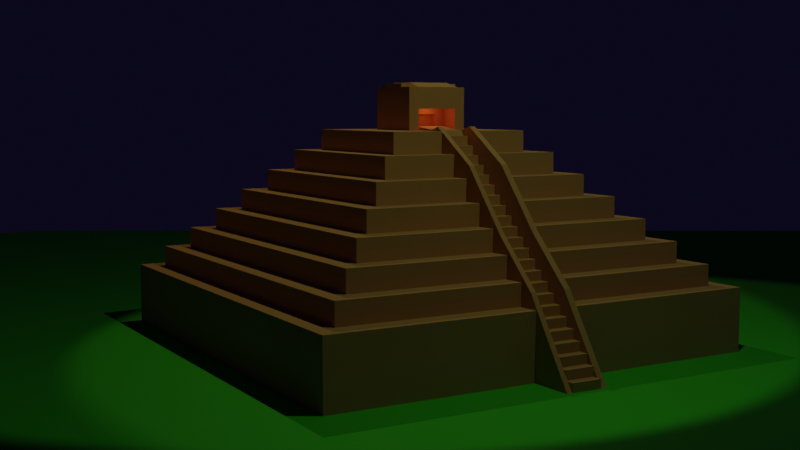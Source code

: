 # Source: pyramid.blend  (saved by Blender 2.81.16; exported with 4.5.12 LTS)
import bpy
from mathutils import Matrix  # noqa: F401  (used for matrix-valued properties, if any)

bpy.ops.wm.read_factory_settings(use_empty=True)
scene = bpy.context.scene
scene.name = 'Scene'

# ---- collections
col_collection = bpy.data.collections.new('Collection'); scene.collection.children.link(col_collection)

# ---- materials (node trees are filled in below, after node groups)
mat_material = bpy.data.materials.new('Material')
mat_material.alpha_threshold = 0.0
mat_material.use_transparent_shadow = False
mat_material.line_color = (0.0, 0.0, 0.0, 1.0)
mat_material_001 = bpy.data.materials.new('Material.001')
mat_material_001.use_transparent_shadow = False

# ---- material node trees
mat_material.use_nodes = True; mat_material.node_tree.nodes.clear()
_N = mat_material.node_tree.nodes; _L = mat_material.node_tree.links
n0 = _N.new('ShaderNodeOutputMaterial'); n0.name = 'Material Output'; n0.location = (300, 300)
n1 = _N.new('ShaderNodeBsdfPrincipled'); n1.name = 'Principled BSDF'; n1.location = (10, 300)
n1.distribution = 'GGX'
n1.subsurface_method = 'BURLEY'
n1.inputs[0].default_value = (0.5894, 0.2715, 0.05986, 1.0)
n1.inputs[2].default_value = 1.0
n1.inputs[3].default_value = 1.45
n1.inputs[27].default_value = (0.0, 0.0, 0.0, 1.0)
n1.inputs[28].default_value = 1.0
_L.new(n1.outputs[0], n0.inputs[0])
n0.is_active_output = True
mat_material_001.use_nodes = True; mat_material_001.node_tree.nodes.clear()
_N = mat_material_001.node_tree.nodes; _L = mat_material_001.node_tree.links
n0 = _N.new('ShaderNodeOutputMaterial'); n0.name = 'Material Output'; n0.location = (300, 300)
n1 = _N.new('ShaderNodeBsdfPrincipled'); n1.name = 'Principled BSDF'; n1.location = (10, 300)
n1.distribution = 'GGX'
n1.subsurface_method = 'BURLEY'
n1.inputs[0].default_value = (0.05235, 0.6445, 0.002474, 1.0)
n1.inputs[1].default_value = 0.5
n1.inputs[2].default_value = 0.8
n1.inputs[3].default_value = 1.45
n1.inputs[27].default_value = (0.0, 0.0, 0.0, 1.0)
n1.inputs[28].default_value = 1.0
_L.new(n1.outputs[0], n0.inputs[0])
n0.is_active_output = True

# ---- world
world_world = bpy.data.worlds.new('World'); scene.world = world_world
world_world.use_nodes = True; world_world.node_tree.nodes.clear()
_N = world_world.node_tree.nodes; _L = world_world.node_tree.links
n0 = _N.new('ShaderNodeOutputWorld'); n0.name = 'World Output'; n0.location = (300, 300)
n1 = _N.new('ShaderNodeBackground'); n1.name = 'Background'; n1.location = (10, 300)
n1.inputs[0].default_value = (0.003225, 0.002251, 0.01113, 1.0)
_L.new(n1.outputs[0], n0.inputs[0])
n0.is_active_output = True
world_world.color = (0.05088, 0.05088, 0.05088)
world_world.use_sun_shadow = False
world_world.sun_shadow_jitter_overblur = 0.0

# ---- cameras
cam_camera = bpy.data.cameras.new('Camera')
cam_camera.clip_end = 100.0
cam_camera.ortho_scale = 7.314

# ---- lights
light_light = bpy.data.lights.new('Light', 'SPOT')
light_light.color = (1.0, 0.9463, 0.6332)
light_light.transmission_factor = 0.0
light_light.energy = 2000.0
light_light.shadow_soft_size = 0.1
light_light.shadow_maximum_resolution = 0.006
light_light.use_absolute_resolution = True
light_light.spot_size = 1.309
light_light_001 = bpy.data.lights.new('Light.001', 'SPOT')
light_light_001.color = (0.6596, 1.0, 0.6964)
light_light_001.transmission_factor = 0.0
light_light_001.energy = 3000.0
light_light_001.shadow_soft_size = 0.1
light_light_001.shadow_maximum_resolution = 0.006
light_light_001.use_absolute_resolution = True
light_light_001.spot_size = 1.309
light_point = bpy.data.lights.new('Point', 'POINT')
light_point.color = (1.0, 0.3109, 0.1825)
light_point.specular_factor = 5.0
light_point.transmission_factor = 0.0
light_point.shadow_soft_size = 0.25
light_point.shadow_maximum_resolution = 0.006
light_point.use_absolute_resolution = True
light_light_002 = bpy.data.lights.new('Light.002', 'SPOT')
light_light_002.color = (0.0, 0.09445, 1.0)
light_light_002.specular_factor = 20.0
light_light_002.transmission_factor = 0.0
light_light_002.energy = 1000.0
light_light_002.shadow_soft_size = 1.0
light_light_002.shadow_maximum_resolution = 0.006
light_light_002.use_absolute_resolution = True
light_light_002.spot_size = 1.309

# ---- meshes
me_cube = bpy.data.meshes.new('Cube')
me_cube.from_pydata([(5.96e-08, 5.96e-08, 2.0), (1.0, 1.0, -1.0), (5.96e-08, -19.0, 2.0), (1.0, -20.0, -1.0), (-19.0, 5.96e-08, 2.0), (-20.0, 1.0, -1.0), (-19.0, -19.0, 2.0), (-20.0, -20.0, -1.0), (1.0, -20.0, 2.0), (-20.0, -20.0, 2.0), (1.0, 1.0, 2.0), (-20.0, 1.0, 2.0), (-1.0, -18.0, 3.0), (-18.0, -18.0, 3.0), (-1.0, -1.0, 3.0), (-18.0, -1.0, 3.0), (5.96e-08, -19.0, 3.0), (-19.0, -19.0, 3.0), (5.96e-08, 5.96e-08, 3.0), (-19.0, 5.96e-08, 3.0), (-2.0, -17.0, 4.0), (-17.0, -17.0, 4.0), (-2.0, -2.0, 4.0), (-17.0, -2.0, 4.0), (-1.0, -18.0, 4.0), (-18.0, -18.0, 4.0), (-1.0, -1.0, 4.0), (-18.0, -1.0, 4.0), (-2.0, -17.0, 5.0), (-17.0, -17.0, 5.0), (-2.0, -2.0, 5.0), (-17.0, -2.0, 5.0), (-3.0, -16.0, 5.0), (-16.0, -16.0, 5.0), (-3.0, -3.0, 5.0), (-16.0, -3.0, 5.0), (-2.0, -17.0, 5.0), (-17.0, -17.0, 5.0), (-2.0, -2.0, 5.0), (-17.0, -2.0, 5.0), (-4.0, -15.0, 6.0), (-15.0, -15.0, 6.0), (-4.0, -4.0, 6.0), (-15.0, -4.0, 6.0), (-3.0, -16.0, 6.0), (-16.0, -16.0, 6.0), (-3.0, -3.0, 6.0), (-16.0, -3.0, 6.0), (-5.0, -14.0, 7.0), (-14.0, -14.0, 7.0), (-5.0, -5.0, 7.0), (-14.0, -5.0, 7.0), (-4.0, -15.0, 7.0), (-15.0, -15.0, 7.0), (-4.0, -4.0, 7.0), (-15.0, -4.0, 7.0), (-6.0, -13.0, 8.0), (-13.0, -13.0, 8.0), (-6.0, -6.0, 8.0), (-13.0, -6.0, 8.0), (-5.0, -14.0, 8.0), (-14.0, -14.0, 8.0), (-5.0, -5.0, 8.0), (-14.0, -5.0, 8.0), (-8.0, -11.0, 9.0), (-11.0, -11.0, 9.0), (-8.0, -8.0, 9.0), (-11.0, -8.0, 9.0), (-6.0, -13.0, 9.0), (-13.0, -13.0, 9.0), (-6.0, -6.0, 9.0), (-13.0, -6.0, 9.0), (-8.0, -11.0, 11.0), (-11.0, -11.0, 11.0), (-8.0, -8.0, 11.0), (-11.0, -8.0, 11.0), (-20.0, -8.5, -1.0), (1.0, -8.5, 2.0), (-20.0, -8.5, 2.0), (1.0, -8.5, -1.0), (5.96e-08, -8.5, 2.0), (-19.0, -8.5, 2.0), (5.96e-08, -8.5, 3.0), (-19.0, -8.5, 3.0), (-1.0, -8.5, 3.0), (-18.0, -8.5, 3.0), (-1.0, -8.5, 4.0), (-18.0, -8.5, 4.0), (-2.0, -8.5, 4.0), (-17.0, -8.5, 4.0), (-2.0, -8.5, 5.0), (-17.0, -8.5, 5.0), (-2.0, -8.5, 5.0), (-17.0, -8.5, 5.0), (-3.0, -8.5, 5.0), (-16.0, -8.5, 5.0), (-3.0, -8.5, 6.0), (-16.0, -8.5, 6.0), (-4.0, -8.5, 6.0), (-15.0, -8.5, 6.0), (-4.0, -8.5, 7.0), (-15.0, -8.5, 7.0), (-5.0, -8.5, 7.0), (-14.0, -8.5, 7.0), (-5.0, -8.5, 8.0), (-14.0, -8.5, 8.0), (-6.0, -8.5, 8.0), (-13.0, -8.5, 8.0), (-6.0, -8.5, 9.0), (-13.0, -8.5, 9.0), (-8.0, -8.5, 9.0), (-11.0, -8.5, 9.0), (-8.0, -8.5, 11.0), (-11.0, -8.5, 11.0), (-20.0, -10.5, -1.0), (1.0, -10.5, 2.0), (5.96e-08, -10.5, 2.0), (5.96e-08, -10.5, 3.0), (-1.0, -10.5, 3.0), (-1.0, -10.5, 4.0), (-2.0, -10.5, 4.0), (-2.0, -10.5, 5.0), (-2.0, -10.5, 5.0), (-3.0, -10.5, 5.0), (-3.0, -10.5, 6.0), (-4.0, -10.5, 6.0), (-4.0, -10.5, 7.0), (-5.0, -10.5, 7.0), (-5.0, -10.5, 8.0), (-6.0, -10.5, 8.0), (-6.0, -10.5, 9.0), (-8.0, -10.5, 9.0), (-8.0, -10.5, 11.0), (-20.0, -10.5, 2.0), (1.0, -10.5, -1.0), (-19.0, -10.5, 2.0), (-19.0, -10.5, 3.0), (-18.0, -10.5, 3.0), (-18.0, -10.5, 4.0), (-17.0, -10.5, 4.0), (-17.0, -10.5, 5.0), (-17.0, -10.5, 5.0), (-16.0, -10.5, 5.0), (-16.0, -10.5, 6.0), (-15.0, -10.5, 6.0), (-15.0, -10.5, 7.0), (-14.0, -10.5, 7.0), (-14.0, -10.5, 8.0), (-13.0, -10.5, 8.0), (-13.0, -10.5, 9.0), (-11.0, -10.5, 9.0), (-11.0, -10.5, 11.0), (-11.0, -8.0, 10.0), (-8.0, -8.0, 10.0), (-8.0, -11.0, 10.0), (-11.0, -11.0, 10.0), (-11.0, -8.5, 10.0), (-8.0, -8.5, 10.0), (-8.0, -10.5, 10.0), (-11.0, -10.5, 10.0), (-9.5, -11.0, 11.0), (-8.0, -10.75, 11.0), (-11.0, -8.25, 11.0), (-9.5, -8.0, 11.0), (-8.0, -8.25, 11.0), (-11.0, -9.5, 11.0), (-9.5, -8.5, 11.22), (-8.0, -9.5, 11.0), (-11.0, -10.75, 11.0), (-9.5, -10.5, 11.22), (-8.902, -8.5, 9.0), (-9.5, -8.25, 11.0), (-9.5, -10.75, 11.0), (-10.25, -11.0, 11.0), (-8.0, -10.88, 11.0), (-11.0, -8.125, 11.0), (-8.75, -8.0, 11.0), (-8.0, -8.375, 11.0), (-11.0, -9.0, 11.0), (-8.75, -8.5, 11.22), (-8.0, -10.0, 11.0), (-11.0, -10.62, 11.0), (-8.75, -10.5, 11.22), (-8.75, -11.0, 11.0), (-8.0, -10.62, 11.0), (-11.0, -8.375, 11.0), (-10.25, -8.0, 11.0), (-8.0, -8.125, 11.0), (-11.0, -10.0, 11.0), (-10.25, -8.5, 11.22), (-8.0, -9.0, 11.0), (-11.0, -10.88, 11.0), (-10.25, -10.5, 11.22), (-9.5, -10.0, 11.22), (-9.5, -9.0, 11.22), (-8.75, -9.5, 11.22), (-10.25, -9.5, 11.22), (-9.5, -8.375, 11.0), (-9.875, -9.5, 11.22), (-8.75, -8.25, 11.0), (-10.25, -8.25, 11.0), (-9.5, -9.25, 11.22), (-9.5, -10.62, 11.0), (-8.75, -10.75, 11.0), (-10.25, -10.75, 11.0), (-10.25, -10.62, 11.0), (-8.75, -10.62, 11.0), (-8.75, -10.88, 11.0), (-10.25, -8.125, 11.0), (-8.75, -8.125, 11.0), (-8.75, -8.375, 11.0), (-10.25, -9.0, 11.22), (-8.75, -9.0, 11.22), (-8.75, -10.0, 11.22), (-10.25, -10.0, 11.22), (-10.25, -8.375, 11.0), (-10.25, -10.88, 11.0), (-8.75, -11.0, 11.17), (-9.5, -11.0, 11.17), (-10.25, -8.0, 11.17), (-9.5, -8.0, 11.17), (-9.5, -8.125, 11.17), (-9.5, -8.25, 11.17), (-10.25, -8.25, 11.17), (-9.5, -10.88, 11.17), (-10.25, -10.75, 11.17), (-9.5, -10.75, 11.17), (-10.25, -11.0, 11.17), (-8.75, -8.0, 11.17), (-8.75, -8.25, 11.17), (-8.75, -10.75, 11.17), (-8.75, -10.88, 11.17), (-10.25, -8.125, 11.17), (-8.75, -8.125, 11.17), (-10.25, -10.88, 11.17), (-9.5, -9.75, 11.22), (-9.125, -9.5, 11.22), (-10.25, -9.25, 11.22), (-9.875, -9.0, 11.22), (-8.75, -9.25, 11.22), (-9.125, -9.0, 11.22), (-8.75, -9.75, 11.22), (-9.125, -10.0, 11.22), (-10.25, -9.75, 11.22), (-9.875, -10.0, 11.22), (-9.875, -9.75, 11.22), (-9.125, -9.75, 11.22), (-9.875, -9.25, 11.22), (-9.125, -9.25, 11.22), (-9.5, -9.25, 11.02), (-9.5, -9.5, 11.02), (-9.875, -9.5, 11.02), (-9.5, -9.75, 11.02), (-9.125, -9.5, 11.02), (-9.875, -9.75, 11.02), (-9.125, -9.75, 11.02), (-9.875, -9.25, 11.02), (-9.125, -9.25, 11.02), (-8.902, -10.5, 9.0), (-8.902, -8.5, 10.0), (-8.902, -10.5, 10.0), (-8.902, -9.5, 9.0), (-8.902, -8.5, 9.5), (-8.902, -10.5, 9.5), (-8.902, -9.5, 10.0), (-8.902, -9.5, 9.0), (-8.902, -10.0, 9.0), (-8.902, -8.5, 9.75), (-8.902, -10.5, 9.75), (-8.902, -10.0, 10.0), (-8.902, -9.0, 9.0), (-8.902, -8.5, 9.25), (-8.902, -10.5, 9.25), (-8.902, -9.0, 10.0), (-8.902, -9.5, 9.75), (-8.902, -9.0, 9.0), (-8.902, -10.0, 9.5), (-8.902, -9.0, 9.5), (-8.902, -9.0, 9.25), (-8.902, -10.0, 9.25), (-8.902, -10.0, 9.75), (-8.902, -9.0, 9.75), (-8.902, -9.0, 9.0), (-8.902, -9.5, 9.0), (-9.282, -9.5, 9.0), (-9.282, -9.0, 9.0), (-8.902, -9.0, 9.5), (-8.902, -10.0, 9.0), (-8.902, -9.5, 9.75), (-8.902, -10.0, 9.5), (-8.902, -9.0, 9.25), (-8.902, -10.0, 9.25), (-8.902, -10.0, 9.75), (-8.902, -9.0, 9.75), (-20.0, -20.0, -1.0), (-20.0, -10.5, -1.0), (-8.902, -9.0, 9.5), (-8.902, -10.0, 9.0), (-8.902, -9.5, 9.75), (-8.902, -10.0, 9.5), (-8.902, -9.0, 9.25), (-8.902, -10.0, 9.25), (-8.902, -10.0, 9.75), (-8.902, -9.0, 9.75), (-9.282, -9.5, 9.25), (-9.282, -9.5, 9.5), (-9.282, -9.0, 9.5), (-9.282, -10.0, 9.0), (-9.282, -9.5, 9.75), (-9.282, -10.0, 9.5), (-9.282, -9.0, 9.25), (-9.282, -10.0, 9.25), (-9.282, -10.0, 9.75), (-9.282, -9.0, 9.75), (1.0, 1.0, -1.0), (-20.0, 1.0, -1.0), (1.0, -20.0, -1.0), (1.0, -8.5, -1.0), (-20.0, -8.5, -1.0), (1.0, -10.5, -1.0), (-20.0, -10.5, -1.0), (-20.0, -20.0, -1.0), (1.0, 1.0, -1.0), (-20.0, 1.0, -1.0), (1.0, -20.0, -1.0), (1.0, -8.5, -1.0), (-20.0, -8.5, -1.0), (1.0, -10.5, -1.0), (-20.0, -8.5, -1.0), (-20.0, -20.0, -1.0), (1.0, 1.0, -1.0), (-20.0, 1.0, -1.0), (1.0, -20.0, -1.0), (1.0, -20.0, -1.0), (0.9846, -8.5, -1.006), (0.9846, -10.5, -1.006), (1.0, 1.0, -1.0), (-20.0, -10.5, -1.0), (-20.0, 1.0, -1.0), (-20.0, -20.0, -1.0), (-7.0, -8.5, 9.0), (-7.0, -10.5, 9.0), (-3.0, -8.5, 4.0), (-3.0, -10.5, 4.0), (-7.0, -9.5, 9.0), (-5.0, -8.5, 6.5), (-5.0, -10.5, 6.5), (-7.0, -9.0, 9.0), (-1.0, -8.5, 1.5), (0.9846, -10.25, -1.006), (-1.0, -10.5, 1.5), (-7.0, -10.25, 9.0), (-3.0, -9.0, 4.0), (-3.0, -10.25, 4.0), (-1.0, -10.25, 1.5), (-1.0, -9.0, 1.5), (-5.0, -9.0, 6.5), (-5.0, -10.25, 6.5), (-3.871, -8.5, 7.403), (-6.361, -8.5, 9.198), (2.43, -9.0, -0.9787), (2.43, -8.5, -0.9787), (-3.871, -10.5, 7.403), (-6.361, -10.5, 9.198), (-5.871, -9.0, 9.903), (0.1287, -8.5, 2.403), (-1.871, -8.5, 4.903), (0.1287, -10.5, 2.403), (-1.871, -10.5, 4.903), (2.43, -10.5, -0.9787), (-6.361, -10.25, 9.198), (2.43, -9.0, -0.9787), (-3.0, -9.0, 4.0), (-1.0, -9.0, 1.5), (-5.0, -9.0, 6.5), (-3.707, -8.5, 7.405), (-3.834, -8.5, 7.564), (2.868, -9.0, -0.9706), (3.014, -8.5, -0.9706), (-3.707, -10.5, 7.405), (-3.834, -10.5, 7.564), (-5.529, -9.0, 10.18), (0.617, -8.5, 2.676), (-1.529, -8.5, 4.793), (0.617, -10.5, 2.676), (-1.529, -10.5, 4.793), (-1.529, -9.0, 5.176), (3.014, -10.5, -0.9706), (3.014, -10.25, -0.9706), (-3.834, -10.25, 7.564), (-1.529, -10.25, 4.793), (0.617, -10.25, 2.676), (0.4705, -9.0, 2.676), (-3.529, -9.0, 7.676), (-3.707, -10.25, 7.405), (-3.0, -8.8, 4.0), (3.014, -8.8, -0.9706), (-7.0, -8.8, 9.0), (-6.361, -8.8, 9.198), (0.9846, -8.8, -1.006), (2.43, -8.8, -0.9787), (-5.529, -9.0, 10.18), (-3.529, -9.0, 7.676), (-1.529, -9.0, 5.176), (0.4705, -9.0, 2.676), (-5.871, -9.0, 9.903), (2.868, -9.0, -0.9706), (-5.0, -8.8, 6.5), (-1.0, -8.8, 1.5), (0.617, -8.8, 2.676), (-1.529, -8.8, 4.793), (-3.707, -8.8, 7.405), (-3.834, -8.8, 7.564), (0.8662, -10.25, -0.9725), (0.8662, -10.25, -0.5493), (0.8662, -8.815, -0.9725), (0.8662, -8.815, -0.5493), (3.002, -10.25, -0.9725), (3.002, -10.25, -0.5493), (3.002, -8.815, -0.9725), (3.002, -8.815, -0.5493), (0.8539, -10.25, -0.5493), (0.8539, -10.25, -0.126), (0.8539, -8.815, -0.5493), (0.8539, -8.815, -0.126), (2.572, -10.25, -0.5493), (2.572, -10.25, -0.126), (2.572, -8.815, -0.5493), (2.572, -8.815, -0.126), (0.4242, -10.25, -0.126), (0.4242, -10.25, 0.2972), (0.4242, -8.815, -0.126), (0.4242, -8.815, 0.2972), (2.143, -10.25, -0.126), (2.143, -10.25, 0.2972), (2.143, -8.815, -0.126), (2.143, -8.815, 0.2972), (-0.005392, -10.25, 0.2972), (-0.005392, -10.25, 0.7204), (-0.005392, -8.815, 0.2972), (-0.005392, -8.815, 0.7204), (1.713, -10.25, 0.2972), (1.713, -10.25, 0.7204), (1.713, -8.815, 0.2972), (1.713, -8.815, 0.7204), (-0.435, -10.25, 0.7204), (-0.435, -10.25, 1.144), (-0.435, -8.815, 0.7204), (-0.435, -8.815, 1.144), (1.284, -10.25, 0.7204), (1.284, -10.25, 1.144), (1.284, -8.815, 0.7204), (1.284, -8.815, 1.144), (-0.8647, -10.25, 1.144), (-0.8647, -10.25, 1.567), (-0.8647, -8.815, 1.144), (-0.8647, -8.815, 1.567), (0.8539, -10.25, 1.144), (0.8539, -10.25, 1.567), (0.8539, -8.815, 1.144), (0.8539, -8.815, 1.567), (-1.294, -10.25, 1.567), (-1.294, -10.25, 1.99), (-1.294, -8.815, 1.567), (-1.294, -8.815, 1.99), (0.4242, -10.25, 1.567), (0.4242, -10.25, 1.99), (0.4242, -8.815, 1.567), (0.4242, -8.815, 1.99), (-1.724, -10.25, 1.99), (-1.724, -10.25, 2.413), (-1.724, -8.815, 1.99), (-1.724, -8.815, 2.413), (-0.005392, -10.25, 1.99), (-0.005392, -10.25, 2.413), (-0.005392, -8.815, 1.99), (-0.005392, -8.815, 2.413), (-2.154, -10.25, 2.413), (-2.154, -10.25, 2.837), (-2.154, -8.815, 2.413), (-2.154, -8.815, 2.837), (-0.435, -10.25, 2.413), (-0.435, -10.25, 2.837), (-0.435, -8.815, 2.413), (-0.435, -8.815, 2.837), (-2.583, -10.25, 2.837), (-2.583, -10.25, 3.26), (-2.583, -8.815, 2.837), (-2.583, -8.815, 3.26), (-0.8647, -10.25, 2.837), (-0.8647, -10.25, 3.26), (-0.8647, -8.815, 2.837), (-0.8647, -8.815, 3.26), (-3.013, -10.25, 3.26), (-3.013, -10.25, 3.683), (-3.013, -8.815, 3.26), (-3.013, -8.815, 3.683), (-1.294, -10.25, 3.26), (-1.294, -10.25, 3.683), (-1.294, -8.815, 3.26), (-1.294, -8.815, 3.683), (-3.442, -10.25, 3.683), (-3.442, -10.25, 4.106), (-3.442, -8.815, 3.683), (-3.442, -8.815, 4.106), (-1.724, -10.25, 3.683), (-1.724, -10.25, 4.106), (-1.724, -8.815, 3.683), (-1.724, -8.815, 4.106), (-3.872, -10.25, 4.106), (-3.872, -10.25, 4.53), (-3.872, -8.815, 4.106), (-3.872, -8.815, 4.53), (-2.154, -10.25, 4.106), (-2.154, -10.25, 4.53), (-2.154, -8.815, 4.106), (-2.154, -8.815, 4.53), (-4.302, -10.25, 4.53), (-4.302, -10.25, 4.953), (-4.302, -8.815, 4.53), (-4.302, -8.815, 4.953), (-2.583, -10.25, 4.53), (-2.583, -10.25, 4.953), (-2.583, -8.815, 4.53), (-2.583, -8.815, 4.953), (-4.731, -10.25, 4.953), (-4.731, -10.25, 5.376), (-4.731, -8.815, 4.953), (-4.731, -8.815, 5.376), (-3.013, -10.25, 4.953), (-3.013, -10.25, 5.376), (-3.013, -8.815, 4.953), (-3.013, -8.815, 5.376), (-5.161, -10.25, 5.376), (-5.161, -10.25, 5.799), (-5.161, -8.815, 5.376), (-5.161, -8.815, 5.799), (-3.442, -10.25, 5.376), (-3.442, -10.25, 5.799), (-3.442, -8.815, 5.376), (-3.442, -8.815, 5.799), (-5.591, -10.25, 5.799), (-5.591, -10.25, 6.223), (-5.591, -8.815, 5.799), (-5.591, -8.815, 6.223), (-3.872, -10.25, 5.799), (-3.872, -10.25, 6.223), (-3.872, -8.815, 5.799), (-3.872, -8.815, 6.223), (-6.02, -10.25, 6.223), (-6.02, -10.25, 6.646), (-6.02, -8.815, 6.223), (-6.02, -8.815, 6.646), (-4.302, -10.25, 6.223), (-4.302, -10.25, 6.646), (-4.302, -8.815, 6.223), (-4.302, -8.815, 6.646), (-6.45, -10.25, 6.646), (-6.45, -10.25, 7.069), (-6.45, -8.815, 6.646), (-6.45, -8.815, 7.069), (-4.731, -10.25, 6.646), (-4.731, -10.25, 7.069), (-4.731, -8.815, 6.646), (-4.731, -8.815, 7.069), (-6.879, -10.25, 7.069), (-6.879, -10.25, 7.492), (-6.879, -8.815, 7.069), (-6.879, -8.815, 7.492), (-5.161, -10.25, 7.069), (-5.161, -10.25, 7.492), (-5.161, -8.815, 7.069), (-5.161, -8.815, 7.492), (-7.309, -10.25, 7.492), (-7.309, -10.25, 7.915), (-7.309, -8.815, 7.492), (-7.309, -8.815, 7.915), (-5.591, -10.25, 7.492), (-5.591, -10.25, 7.915), (-5.591, -8.815, 7.492), (-5.591, -8.815, 7.915), (-7.739, -10.25, 7.915), (-7.739, -10.25, 8.339), (-7.739, -8.815, 7.915), (-7.739, -8.815, 8.339), (-6.02, -10.25, 7.915), (-6.02, -10.25, 8.339), (-6.02, -8.815, 7.915), (-6.02, -8.815, 8.339), (-8.168, -10.25, 8.339), (-8.168, -10.25, 8.762), (-8.168, -8.815, 8.339), (-8.168, -8.815, 8.762), (-6.45, -10.25, 8.339), (-6.45, -10.25, 8.762), (-6.45, -8.815, 8.339), (-6.45, -8.815, 8.762), (-8.598, -10.25, 8.762), (-8.598, -10.25, 9.185), (-8.598, -8.815, 8.762), (-8.598, -8.815, 9.185), (-6.879, -10.25, 8.762), (-7.004, -10.25, 8.995), (-6.879, -8.815, 8.762), (-7.004, -8.815, 8.995)], [(79, 317), (79, 331), (325, 317), (325, 334), (377, 406), (364, 405), (393, 402), (373, 355), (352, 372), (403, 386), (392, 404), (371, 360), (374, 356), (401, 381)], [(135, 6, 17, 136), (3, 8, 9, 7), (76, 78, 11, 5), (7, 114, 295, 294), (5, 11, 10, 1), (2, 6, 9, 8), (116, 2, 8, 115), (81, 4, 11, 78), (4, 0, 10, 11), (137, 13, 25, 138), (6, 2, 16, 17), (0, 4, 19, 18), (80, 0, 18, 82), (12, 13, 17, 16), (118, 12, 16, 117), (85, 15, 19, 83), (15, 14, 18, 19), (22, 23, 31, 30), (13, 12, 24, 25), (14, 15, 27, 26), (84, 14, 26, 86), (20, 21, 25, 24), (120, 20, 24, 119), (89, 23, 27, 87), (23, 22, 26, 27), (140, 29, 37, 141), (88, 22, 30, 90), (139, 21, 29, 140), (21, 20, 28, 29), (94, 34, 46, 96), (29, 28, 36, 37), (30, 31, 39, 38), (90, 30, 38, 92), (32, 33, 37, 36), (123, 32, 36, 122), (95, 35, 39, 93), (35, 34, 38, 39), (42, 43, 55, 54), (142, 33, 45, 143), (33, 32, 44, 45), (34, 35, 47, 46), (40, 41, 45, 44), (125, 40, 44, 124), (99, 43, 47, 97), (43, 42, 46, 47), (146, 49, 61, 147), (98, 42, 54, 100), (144, 41, 53, 145), (41, 40, 52, 53), (48, 49, 53, 52), (127, 48, 52, 126), (103, 51, 55, 101), (51, 50, 54, 55), (148, 57, 69, 149), (49, 48, 60, 61), (50, 51, 63, 62), (102, 50, 62, 104), (56, 57, 61, 60), (129, 56, 60, 128), (107, 59, 63, 105), (59, 58, 62, 63), (153, 152, 75, 186, 163, 176, 74), (57, 56, 68, 69), (58, 59, 71, 70), (106, 58, 70, 108), (64, 65, 69, 68), (131, 64, 68, 130, 341), (111, 67, 71, 109), (67, 66, 70, 71), (216, 191, 73, 173), (157, 153, 74, 187, 164, 177, 112), (159, 155, 73, 191, 168, 181, 151), (155, 154, 72, 183, 160, 173, 73), (152, 156, 113, 185, 162, 175, 75), (158, 157, 112, 190, 167, 180, 132), (215, 185, 113, 189), (150, 111, 109, 149), (66, 110, 340, 108, 70), (148, 107, 105, 147), (58, 106, 104, 62), (59, 107, 109, 71), (146, 103, 101, 145), (50, 102, 100, 54), (43, 99, 101, 55), (51, 103, 105, 63), (144, 99, 97, 143), (42, 98, 96, 46), (35, 95, 97, 47), (142, 95, 93, 141), (34, 94, 92, 38), (23, 89, 91, 31), (31, 91, 93, 39), (139, 89, 87, 138), (22, 88, 86, 26), (137, 85, 83, 136), (14, 84, 82, 18), (15, 85, 87, 27), (135, 81, 78, 133), (0, 80, 77, 10), (1, 10, 77, 79), (134, 3, 316, 319), (114, 133, 78, 76), (4, 81, 83, 19), (7, 9, 133, 114), (6, 135, 133, 9), (2, 116, 117, 16), (13, 137, 136, 17), (12, 118, 119, 24), (21, 139, 138, 25), (20, 120, 121, 28), (32, 123, 124, 44), (28, 121, 122, 36), (33, 142, 141, 37), (41, 144, 143, 45), (40, 125, 126, 52), (49, 146, 145, 53), (48, 127, 128, 60), (57, 148, 147, 61), (56, 129, 130, 68), (65, 150, 149, 69), (154, 158, 132, 184, 161, 174, 72), (156, 159, 151, 188, 165, 178, 113), (214, 188, 151, 192), (107, 148, 149, 109), (99, 144, 145, 101), (103, 146, 147, 105), (95, 142, 143, 97), (89, 139, 140, 91), (91, 140, 141, 93), (85, 137, 138, 87), (114, 76, 318, 295), (81, 135, 136, 83), (111, 150, 159, 156), (64, 131, 158, 154), (157, 158, 260, 269, 264, 273, 259), (67, 111, 156, 152), (65, 64, 154, 155), (150, 65, 155, 159), (110, 66, 153, 157), (66, 67, 152, 153), (213, 242, 193, 169, 182), (246, 236, 253, 255), (211, 178, 165, 196, 237), (210, 197, 166, 179), (204, 216, 234, 225), (208, 175, 162, 200), (200, 171, 222, 223), (206, 202, 172, 203), (205, 181, 168, 204), (202, 205, 204, 172), (169, 192, 205, 202), (192, 151, 181, 205), (184, 206, 203, 161), (132, 182, 206, 184), (182, 169, 202, 206), (174, 207, 183, 72), (161, 203, 207, 174), (216, 173, 227, 234), (186, 208, 232, 219), (203, 172, 226, 230), (186, 75, 175, 208), (187, 209, 199, 164), (74, 176, 209, 187), (160, 183, 217, 218), (177, 210, 179, 112), (164, 199, 210, 177), (199, 171, 197, 210), (247, 237, 196, 198), (166, 189, 211, 238, 194), (189, 113, 178, 211), (190, 212, 239, 195, 167), (112, 179, 212, 190), (179, 166, 194, 240, 212), (180, 213, 182, 132), (167, 195, 241, 213, 180), (246, 235, 193, 242), (193, 244, 214, 192, 169), (245, 243, 214, 244), (196, 165, 188, 214, 243), (197, 215, 189, 166), (171, 200, 215, 197), (200, 162, 185, 215), (173, 160, 218, 227), (208, 200, 223, 232), (204, 168, 191, 216), (233, 221, 222, 229), (231, 224, 218, 217), (230, 226, 224, 231), (221, 232, 223, 222), (220, 219, 232, 221), (228, 220, 221, 233), (224, 234, 227, 218), (226, 225, 234, 224), (176, 163, 220, 228), (183, 207, 231, 217), (163, 186, 219, 220), (199, 209, 233, 229), (171, 199, 229, 222), (207, 203, 230, 231), (209, 176, 228, 233), (172, 204, 225, 226), (235, 245, 244, 193), (235, 246, 255, 252), (198, 196, 243, 245), (241, 246, 242, 213), (195, 236, 246, 241), (245, 235, 252, 254), (248, 201, 249, 257), (194, 238, 247, 201), (238, 211, 237, 247), (239, 248, 236, 195), (212, 240, 248, 239), (240, 194, 201, 248), (257, 249, 250, 253), (250, 251, 254, 252), (253, 250, 252, 255), (249, 256, 251, 250), (236, 248, 257, 253), (198, 245, 254, 251), (201, 247, 256, 249), (247, 198, 251, 256), (281, 267, 259, 273), (158, 131, 258, 272, 263, 268, 260), (131, 110, 170, 270, 261, 266, 258), (110, 157, 259, 267, 262, 271, 170), (280, 274, 264, 269), (279, 266, 287, 291), (278, 271, 262, 277), (270, 278, 290, 282), (274, 280, 292, 288), (270, 170, 271, 278), (272, 279, 276, 263), (258, 266, 279, 272), (276, 279, 291, 289), (268, 280, 269, 260), (263, 276, 280, 268), (261, 270, 282, 283), (274, 281, 273, 264), (281, 274, 288, 293), (277, 262, 267, 281), (283, 282, 275, 265), (289, 291, 301, 299), (287, 283, 265, 297), (292, 289, 299, 302), (293, 288, 298, 303), (286, 293, 303, 296), (266, 261, 283, 287), (280, 276, 289, 292), (277, 281, 293, 286), (278, 277, 286, 290), (300, 296, 306, 310), (265, 275, 285, 284), (299, 301, 311, 309), (297, 265, 284, 307), (302, 299, 309, 312), (303, 298, 308, 313), (290, 286, 296, 300), (288, 292, 302, 298), (291, 287, 297, 301), (282, 290, 300, 275), (311, 304, 305, 309), (304, 310, 306, 305), (284, 285, 310, 304), (307, 284, 304, 311), (309, 305, 308, 312), (305, 306, 313, 308), (298, 302, 312, 308), (301, 297, 307, 311), (275, 300, 310, 285), (296, 303, 313, 306), (295, 318, 326, 320), (294, 295, 320, 321), (316, 294, 321, 324), (328, 79, 330, 1, 331, 338), (76, 5, 315, 318), (5, 1, 314, 315), (349, 335, 369, 387, 388), (3, 7, 294, 316), (324, 321, 329, 332), (326, 323, 331), (327, 324, 332), (399, 349, 354, 408), (335, 349, 399, 334, 328, 337), (315, 314, 322, 323), (319, 316, 324, 327), (318, 315, 323, 326), (332, 329, 339, 333), (329, 320, 337, 339), (321, 320, 329), (320, 326, 328, 337), (323, 322, 330, 331), (331, 330, 336, 338), (326, 331, 338, 328), (353, 390, 394, 357), (131, 341, 351, 344, 347, 340, 110), (117, 116, 115, 134, 335, 350, 343, 346, 341, 130, 129, 128, 127, 126, 125, 124, 123, 122, 121, 120, 119, 118), (108, 340, 345, 342, 348, 334, 79, 77, 80, 82, 84, 86, 88, 90, 92, 94, 96, 98, 100, 102, 104, 106), (350, 343, 368, 367), (345, 342, 366, 358), (346, 341, 363, 362), (341, 351, 370, 363), (342, 348, 365, 366), (376, 412, 398, 397, 340, 359), (353, 395, 408, 354), (362, 363, 380, 379), (365, 361, 378, 382), (343, 346, 362, 368), (348, 334, 361, 365), (354, 349, 388, 391), (395, 353, 357, 407), (357, 394, 389, 370, 351), (340, 345, 358, 359), (335, 350, 367, 369), (394, 379, 380, 389), (391, 384, 385, 390), (388, 387, 384, 391), (390, 385, 379, 394), (369, 367, 384, 387), (366, 365, 382, 383), (363, 370, 389, 380), (367, 368, 385, 384), (407, 357, 351, 397), (358, 366, 383, 375), (359, 358, 375, 376), (368, 362, 379, 385), (354, 391, 390, 353), (407, 411, 410, 395), (408, 409, 396, 400, 399), (395, 410, 409, 408), (398, 412, 411, 407, 397), (396, 409, 382, 378), (383, 382, 409, 410), (375, 383, 410, 411), (412, 376, 375, 411), (399, 400, 396, 378, 361, 334), (327, 324, 339, 337), (115, 8, 3, 324, 327), (413, 414, 416, 415), (415, 416, 420, 419), (419, 420, 418, 417), (417, 418, 414, 413), (415, 419, 417, 413), (420, 416, 414, 418), (421, 422, 424, 423), (423, 424, 428, 427), (427, 428, 426, 425), (425, 426, 422, 421), (423, 427, 425, 421), (428, 424, 422, 426), (429, 430, 432, 431), (431, 432, 436, 435), (435, 436, 434, 433), (433, 434, 430, 429), (431, 435, 433, 429), (436, 432, 430, 434), (437, 438, 440, 439), (439, 440, 444, 443), (443, 444, 442, 441), (441, 442, 438, 437), (439, 443, 441, 437), (444, 440, 438, 442), (445, 446, 448, 447), (447, 448, 452, 451), (451, 452, 450, 449), (449, 450, 446, 445), (447, 451, 449, 445), (452, 448, 446, 450), (453, 454, 456, 455), (455, 456, 460, 459), (459, 460, 458, 457), (457, 458, 454, 453), (455, 459, 457, 453), (460, 456, 454, 458), (461, 462, 464, 463), (463, 464, 468, 467), (467, 468, 466, 465), (465, 466, 462, 461), (463, 467, 465, 461), (468, 464, 462, 466), (469, 470, 472, 471), (471, 472, 476, 475), (475, 476, 474, 473), (473, 474, 470, 469), (471, 475, 473, 469), (476, 472, 470, 474), (477, 478, 480, 479), (479, 480, 484, 483), (483, 484, 482, 481), (481, 482, 478, 477), (479, 483, 481, 477), (484, 480, 478, 482), (485, 486, 488, 487), (487, 488, 492, 491), (491, 492, 490, 489), (489, 490, 486, 485), (487, 491, 489, 485), (492, 488, 486, 490), (493, 494, 496, 495), (495, 496, 500, 499), (499, 500, 498, 497), (497, 498, 494, 493), (495, 499, 497, 493), (500, 496, 494, 498), (501, 502, 504, 503), (503, 504, 508, 507), (507, 508, 506, 505), (505, 506, 502, 501), (503, 507, 505, 501), (508, 504, 502, 506), (509, 510, 512, 511), (511, 512, 516, 515), (515, 516, 514, 513), (513, 514, 510, 509), (511, 515, 513, 509), (516, 512, 510, 514), (517, 518, 520, 519), (519, 520, 524, 523), (523, 524, 522, 521), (521, 522, 518, 517), (519, 523, 521, 517), (524, 520, 518, 522), (525, 526, 528, 527), (527, 528, 532, 531), (531, 532, 530, 529), (529, 530, 526, 525), (527, 531, 529, 525), (532, 528, 526, 530), (533, 534, 536, 535), (535, 536, 540, 539), (539, 540, 538, 537), (537, 538, 534, 533), (535, 539, 537, 533), (540, 536, 534, 538), (541, 542, 544, 543), (543, 544, 548, 547), (547, 548, 546, 545), (545, 546, 542, 541), (543, 547, 545, 541), (548, 544, 542, 546), (549, 550, 552, 551), (551, 552, 556, 555), (555, 556, 554, 553), (553, 554, 550, 549), (551, 555, 553, 549), (556, 552, 550, 554), (557, 558, 560, 559), (559, 560, 564, 563), (563, 564, 562, 561), (561, 562, 558, 557), (559, 563, 561, 557), (564, 560, 558, 562), (565, 566, 568, 567), (567, 568, 572, 571), (571, 572, 570, 569), (569, 570, 566, 565), (567, 571, 569, 565), (572, 568, 566, 570), (573, 574, 576, 575), (575, 576, 580, 579), (579, 580, 578, 577), (577, 578, 574, 573), (575, 579, 577, 573), (580, 576, 574, 578), (581, 582, 584, 583), (583, 584, 588, 587), (587, 588, 586, 585), (585, 586, 582, 581), (583, 587, 585, 581), (588, 584, 582, 586), (589, 590, 592, 591), (591, 592, 596, 595), (595, 596, 594, 593), (593, 594, 590, 589), (591, 595, 593, 589), (596, 592, 590, 594), (597, 598, 600, 599), (599, 600, 604, 603), (603, 604, 602, 601), (601, 602, 598, 597), (599, 603, 601, 597), (604, 600, 598, 602)])
_uv = me_cube.uv_layers.new(name='UVMap')
_uv.uv.foreach_set('vector', [0.8631, 0.625, 0.8631, 0.7381, 0.8631, 0.7381, 0.8631, 0.625, 0.375, 0.75, 0.625, 0.75, 0.625, 1.0, 0.375, 1.0, 0.375, 0.125, 0.625, 0.125, 0.625, 0.25, 0.375, 0.25, 0.375, 0.0, 0.375, 0.125, 0.375, 0.125, 0.375, 0.0, 0.375, 0.25, 0.625, 0.25, 0.625, 0.5, 0.375, 0.5, 0.6369, 0.7381, 0.8631, 0.7381, 0.875, 0.75, 0.625, 0.75, 0.6369, 0.625, 0.6369, 0.7381, 0.625, 0.75, 0.625, 0.625, 0.8631, 0.625, 0.8631, 0.5119, 0.875, 0.5, 0.875, 0.625, 0.8631, 0.5119, 0.6369, 0.5119, 0.625, 0.5, 0.875, 0.5, 0.8512, 0.625, 0.8512, 0.7262, 0.8512, 0.7262, 0.8512, 0.625, 0.8631, 0.7381, 0.6369, 0.7381, 0.6369, 0.7381, 0.8631, 0.7381, 0.6369, 0.5119, 0.8631, 0.5119, 0.8631, 0.5119, 0.6369, 0.5119, 0.6369, 0.625, 0.6369, 0.5119, 0.6369, 0.5119, 0.6369, 0.625, 0.6488, 0.7262, 0.8512, 0.7262, 0.8631, 0.7381, 0.6369, 0.7381, 0.6488, 0.625, 0.6488, 0.7262, 0.6369, 0.7381, 0.6369, 0.625, 0.8512, 0.625, 0.8512, 0.5238, 0.8631, 0.5119, 0.8631, 0.625, 0.8512, 0.5238, 0.6488, 0.5238, 0.6369, 0.5119, 0.8631, 0.5119, 0.6607, 0.5357, 0.8393, 0.5357, 0.8393, 0.5357, 0.6607, 0.5357, 0.8512, 0.7262, 0.6488, 0.7262, 0.6488, 0.7262, 0.8512, 0.7262, 0.6488, 0.5238, 0.8512, 0.5238, 0.8512, 0.5238, 0.6488, 0.5238, 0.6488, 0.625, 0.6488, 0.5238, 0.6488, 0.5238, 0.6488, 0.625, 0.6607, 0.7143, 0.8393, 0.7143, 0.8512, 0.7262, 0.6488, 0.7262, 0.6607, 0.625, 0.6607, 0.7143, 0.6488, 0.7262, 0.6488, 0.625, 0.8393, 0.625, 0.8393, 0.5357, 0.8512, 0.5238, 0.8512, 0.625, 0.8393, 0.5357, 0.6607, 0.5357, 0.6488, 0.5238, 0.8512, 0.5238, 0.8393, 0.625, 0.8393, 0.7143, 0.8393, 0.7143, 0.8393, 0.625, 0.6607, 0.625, 0.6607, 0.5357, 0.6607, 0.5357, 0.6607, 0.625, 0.8393, 0.625, 0.8393, 0.7143, 0.8393, 0.7143, 0.8393, 0.625, 0.8393, 0.7143, 0.6607, 0.7143, 0.6607, 0.7143, 0.8393, 0.7143, 0.6726, 0.625, 0.6726, 0.5476, 0.6726, 0.5476, 0.6726, 0.625, 0.8393, 0.7143, 0.6607, 0.7143, 0.6607, 0.7143, 0.8393, 0.7143, 0.6607, 0.5357, 0.8393, 0.5357, 0.8393, 0.5357, 0.6607, 0.5357, 0.6607, 0.625, 0.6607, 0.5357, 0.6607, 0.5357, 0.6607, 0.625, 0.6726, 0.7024, 0.8274, 0.7024, 0.8393, 0.7143, 0.6607, 0.7143, 0.6726, 0.625, 0.6726, 0.7024, 0.6607, 0.7143, 0.6607, 0.625, 0.8274, 0.625, 0.8274, 0.5476, 0.8393, 0.5357, 0.8393, 0.625, 0.8274, 0.5476, 0.6726, 0.5476, 0.6607, 0.5357, 0.8393, 0.5357, 0.6845, 0.5595, 0.8155, 0.5595, 0.8155, 0.5595, 0.6845, 0.5595, 0.8274, 0.625, 0.8274, 0.7024, 0.8274, 0.7024, 0.8274, 0.625, 0.8274, 0.7024, 0.6726, 0.7024, 0.6726, 0.7024, 0.8274, 0.7024, 0.6726, 0.5476, 0.8274, 0.5476, 0.8274, 0.5476, 0.6726, 0.5476, 0.6845, 0.6905, 0.8155, 0.6905, 0.8274, 0.7024, 0.6726, 0.7024, 0.6845, 0.625, 0.6845, 0.6905, 0.6726, 0.7024, 0.6726, 0.625, 0.8155, 0.625, 0.8155, 0.5595, 0.8274, 0.5476, 0.8274, 0.625, 0.8155, 0.5595, 0.6845, 0.5595, 0.6726, 0.5476, 0.8274, 0.5476, 0.8036, 0.625, 0.8036, 0.6786, 0.8036, 0.6786, 0.8036, 0.625, 0.6845, 0.625, 0.6845, 0.5595, 0.6845, 0.5595, 0.6845, 0.625, 0.8155, 0.625, 0.8155, 0.6905, 0.8155, 0.6905, 0.8155, 0.625, 0.8155, 0.6905, 0.6845, 0.6905, 0.6845, 0.6905, 0.8155, 0.6905, 0.6964, 0.6786, 0.8036, 0.6786, 0.8155, 0.6905, 0.6845, 0.6905, 0.6964, 0.625, 0.6964, 0.6786, 0.6845, 0.6905, 0.6845, 0.625, 0.8036, 0.625, 0.8036, 0.5714, 0.8155, 0.5595, 0.8155, 0.625, 0.8036, 0.5714, 0.6964, 0.5714, 0.6845, 0.5595, 0.8155, 0.5595, 0.7917, 0.625, 0.7917, 0.6667, 0.7917, 0.6667, 0.7917, 0.625, 0.8036, 0.6786, 0.6964, 0.6786, 0.6964, 0.6786, 0.8036, 0.6786, 0.6964, 0.5714, 0.8036, 0.5714, 0.8036, 0.5714, 0.6964, 0.5714, 0.6964, 0.625, 0.6964, 0.5714, 0.6964, 0.5714, 0.6964, 0.625, 0.7083, 0.6667, 0.7917, 0.6667, 0.8036, 0.6786, 0.6964, 0.6786, 0.7083, 0.625, 0.7083, 0.6667, 0.6964, 0.6786, 0.6964, 0.625, 0.7917, 0.625, 0.7917, 0.5833, 0.8036, 0.5714, 0.8036, 0.625, 0.7917, 0.5833, 0.7083, 0.5833, 0.6964, 0.5714, 0.8036, 0.5714, 0.7321, 0.6071, 0.7679, 0.6071, 0.7679, 0.6071, 0.7589, 0.6071, 0.75, 0.6071, 0.7411, 0.6071, 0.7321, 0.6071, 0.7917, 0.6667, 0.7083, 0.6667, 0.7083, 0.6667, 0.7917, 0.6667, 0.7083, 0.5833, 0.7917, 0.5833, 0.7917, 0.5833, 0.7083, 0.5833, 0.7083, 0.625, 0.7083, 0.5833, 0.7083, 0.5833, 0.7083, 0.625, 0.7321, 0.6429, 0.7679, 0.6429, 0.7917, 0.6667, 0.7083, 0.6667, 0.7321, 0.625, 0.7321, 0.6429, 0.7083, 0.6667, 0.7083, 0.625, 0.7202, 0.625, 0.7679, 0.625, 0.7679, 0.6071, 0.7917, 0.5833, 0.7917, 0.625, 0.7679, 0.6071, 0.7321, 0.6071, 0.7083, 0.5833, 0.7917, 0.5833, 0.7589, 0.6384, 0.7679, 0.6384, 0.7679, 0.6429, 0.7589, 0.6429, 0.7321, 0.625, 0.7321, 0.6071, 0.7321, 0.6071, 0.7321, 0.6116, 0.7321, 0.6161, 0.7321, 0.6205, 0.7321, 0.625, 0.7679, 0.625, 0.7679, 0.6429, 0.7679, 0.6429, 0.7679, 0.6384, 0.7679, 0.6339, 0.7679, 0.6295, 0.7679, 0.625, 0.7679, 0.6429, 0.7321, 0.6429, 0.7321, 0.6429, 0.7411, 0.6429, 0.75, 0.6429, 0.7589, 0.6429, 0.7679, 0.6429, 0.7679, 0.6071, 0.7679, 0.625, 0.7679, 0.625, 0.7679, 0.6205, 0.7679, 0.6161, 0.7679, 0.6116, 0.7679, 0.6071, 0.7321, 0.625, 0.7321, 0.625, 0.7321, 0.625, 0.7321, 0.625, 0.7321, 0.625, 0.7321, 0.625, 0.7321, 0.625, 0.7589, 0.6205, 0.7679, 0.6205, 0.7679, 0.625, 0.7589, 0.625, 0.7679, 0.625, 0.7679, 0.625, 0.7917, 0.625, 0.7917, 0.625, 0.7321, 0.6071, 0.7321, 0.625, 0.7202, 0.625, 0.7083, 0.625, 0.7083, 0.5833, 0.7917, 0.625, 0.7917, 0.625, 0.8036, 0.625, 0.8036, 0.625, 0.7083, 0.5833, 0.7083, 0.625, 0.6964, 0.625, 0.6964, 0.5714, 0.7917, 0.5833, 0.7917, 0.625, 0.7917, 0.625, 0.7917, 0.5833, 0.8036, 0.625, 0.8036, 0.625, 0.8155, 0.625, 0.8155, 0.625, 0.6964, 0.5714, 0.6964, 0.625, 0.6845, 0.625, 0.6845, 0.5595, 0.8155, 0.5595, 0.8155, 0.625, 0.8155, 0.625, 0.8155, 0.5595, 0.8036, 0.5714, 0.8036, 0.625, 0.8036, 0.625, 0.8036, 0.5714, 0.8155, 0.625, 0.8155, 0.625, 0.8274, 0.625, 0.8274, 0.625, 0.6845, 0.5595, 0.6845, 0.625, 0.6726, 0.625, 0.6726, 0.5476, 0.8274, 0.5476, 0.8274, 0.625, 0.8274, 0.625, 0.8274, 0.5476, 0.8274, 0.625, 0.8274, 0.625, 0.8393, 0.625, 0.8393, 0.625, 0.6726, 0.5476, 0.6726, 0.625, 0.6607, 0.625, 0.6607, 0.5357, 0.8393, 0.5357, 0.8393, 0.625, 0.8393, 0.625, 0.8393, 0.5357, 0.8393, 0.5357, 0.8393, 0.625, 0.8393, 0.625, 0.8393, 0.5357, 0.8393, 0.625, 0.8393, 0.625, 0.8512, 0.625, 0.8512, 0.625, 0.6607, 0.5357, 0.6607, 0.625, 0.6488, 0.625, 0.6488, 0.5238, 0.8512, 0.625, 0.8512, 0.625, 0.8631, 0.625, 0.8631, 0.625, 0.6488, 0.5238, 0.6488, 0.625, 0.6369, 0.625, 0.6369, 0.5119, 0.8512, 0.5238, 0.8512, 0.625, 0.8512, 0.625, 0.8512, 0.5238, 0.8631, 0.625, 0.8631, 0.625, 0.875, 0.625, 0.875, 0.625, 0.6369, 0.5119, 0.6369, 0.625, 0.625, 0.625, 0.625, 0.5, 0.375, 0.5, 0.625, 0.5, 0.625, 0.625, 0.375, 0.625, 0.375, 0.625, 0.375, 0.75, 0.375, 0.75, 0.375, 0.625, 0.375, 0.125, 0.625, 0.125, 0.625, 0.125, 0.375, 0.125, 0.8631, 0.5119, 0.8631, 0.625, 0.8631, 0.625, 0.8631, 0.5119, 0.375, 0.0, 0.625, 0.0, 0.625, 0.125, 0.375, 0.125, 0.8631, 0.7381, 0.8631, 0.625, 0.875, 0.625, 0.875, 0.75, 0.6369, 0.7381, 0.6369, 0.625, 0.6369, 0.625, 0.6369, 0.7381, 0.8512, 0.7262, 0.8512, 0.625, 0.8631, 0.625, 0.8631, 0.7381, 0.6488, 0.7262, 0.6488, 0.625, 0.6488, 0.625, 0.6488, 0.7262, 0.8393, 0.7143, 0.8393, 0.625, 0.8512, 0.625, 0.8512, 0.7262, 0.6607, 0.7143, 0.6607, 0.625, 0.6607, 0.625, 0.6607, 0.7143, 0.6726, 0.7024, 0.6726, 0.625, 0.6726, 0.625, 0.6726, 0.7024, 0.6607, 0.7143, 0.6607, 0.625, 0.6607, 0.625, 0.6607, 0.7143, 0.8274, 0.7024, 0.8274, 0.625, 0.8393, 0.625, 0.8393, 0.7143, 0.8155, 0.6905, 0.8155, 0.625, 0.8274, 0.625, 0.8274, 0.7024, 0.6845, 0.6905, 0.6845, 0.625, 0.6845, 0.625, 0.6845, 0.6905, 0.8036, 0.6786, 0.8036, 0.625, 0.8155, 0.625, 0.8155, 0.6905, 0.6964, 0.6786, 0.6964, 0.625, 0.6964, 0.625, 0.6964, 0.6786, 0.7917, 0.6667, 0.7917, 0.625, 0.8036, 0.625, 0.8036, 0.6786, 0.7083, 0.6667, 0.7083, 0.625, 0.7083, 0.625, 0.7083, 0.6667, 0.7679, 0.6429, 0.7679, 0.625, 0.7917, 0.625, 0.7917, 0.6667, 0.7321, 0.6429, 0.7321, 0.625, 0.7321, 0.625, 0.7321, 0.6295, 0.7321, 0.6339, 0.7321, 0.6384, 0.7321, 0.6429, 0.7679, 0.625, 0.7679, 0.625, 0.7679, 0.625, 0.7679, 0.625, 0.7679, 0.625, 0.7679, 0.625, 0.7679, 0.625, 0.7589, 0.625, 0.7679, 0.625, 0.7679, 0.625, 0.7589, 0.625, 0.7917, 0.625, 0.7917, 0.625, 0.7917, 0.625, 0.7917, 0.625, 0.8155, 0.625, 0.8155, 0.625, 0.8155, 0.625, 0.8155, 0.625, 0.8036, 0.625, 0.8036, 0.625, 0.8036, 0.625, 0.8036, 0.625, 0.8274, 0.625, 0.8274, 0.625, 0.8274, 0.625, 0.8274, 0.625, 0.8393, 0.625, 0.8393, 0.625, 0.8393, 0.625, 0.8393, 0.625, 0.8393, 0.625, 0.8393, 0.625, 0.8393, 0.625, 0.8393, 0.625, 0.8512, 0.625, 0.8512, 0.625, 0.8512, 0.625, 0.8512, 0.625, 0.375, 0.125, 0.375, 0.125, 0.375, 0.125, 0.375, 0.125, 0.8631, 0.625, 0.8631, 0.625, 0.8631, 0.625, 0.8631, 0.625, 0.7679, 0.625, 0.7679, 0.625, 0.7679, 0.625, 0.7679, 0.625, 0.7321, 0.6429, 0.7321, 0.625, 0.7321, 0.625, 0.7321, 0.6429, 0.7321, 0.625, 0.7321, 0.625, 0.7321, 0.625, 0.7321, 0.625, 0.7321, 0.625, 0.7321, 0.625, 0.7321, 0.625, 0.7679, 0.6071, 0.7679, 0.625, 0.7679, 0.625, 0.7679, 0.6071, 0.7679, 0.6429, 0.7321, 0.6429, 0.7321, 0.6429, 0.7679, 0.6429, 0.7679, 0.625, 0.7679, 0.6429, 0.7679, 0.6429, 0.7679, 0.625, 0.7321, 0.625, 0.7321, 0.6071, 0.7321, 0.6071, 0.7321, 0.625, 0.7321, 0.6071, 0.7679, 0.6071, 0.7679, 0.6071, 0.7321, 0.6071, 0.7411, 0.625, 0.7455, 0.625, 0.75, 0.625, 0.75, 0.625, 0.7411, 0.625, 0.7455, 0.625, 0.7455, 0.625, 0.7455, 0.625, 0.7455, 0.625, 0.7589, 0.625, 0.7679, 0.625, 0.7679, 0.625, 0.7589, 0.625, 0.7589, 0.625, 0.7411, 0.6205, 0.75, 0.6205, 0.75, 0.625, 0.7411, 0.625, 0.7589, 0.6339, 0.7589, 0.6384, 0.7589, 0.6384, 0.7589, 0.6339, 0.7589, 0.6116, 0.7679, 0.6116, 0.7679, 0.6161, 0.7589, 0.6161, 0.7589, 0.6161, 0.75, 0.6161, 0.75, 0.6161, 0.7589, 0.6161, 0.7411, 0.6295, 0.75, 0.6295, 0.75, 0.6339, 0.7411, 0.6339, 0.7589, 0.6295, 0.7679, 0.6295, 0.7679, 0.6339, 0.7589, 0.6339, 0.75, 0.6295, 0.7589, 0.6295, 0.7589, 0.6339, 0.75, 0.6339, 0.75, 0.625, 0.7589, 0.625, 0.7589, 0.6295, 0.75, 0.6295, 0.7589, 0.625, 0.7679, 0.625, 0.7679, 0.6295, 0.7589, 0.6295, 0.7321, 0.6295, 0.7411, 0.6295, 0.7411, 0.6339, 0.7321, 0.6339, 0.7321, 0.625, 0.7411, 0.625, 0.7411, 0.6295, 0.7321, 0.6295, 0.7411, 0.625, 0.75, 0.625, 0.75, 0.6295, 0.7411, 0.6295, 0.7321, 0.6384, 0.7411, 0.6384, 0.7411, 0.6429, 0.7321, 0.6429, 0.7321, 0.6339, 0.7411, 0.6339, 0.7411, 0.6384, 0.7321, 0.6384, 0.7589, 0.6384, 0.7589, 0.6429, 0.7589, 0.6429, 0.7589, 0.6384, 0.7589, 0.6071, 0.7589, 0.6116, 0.7589, 0.6116, 0.7589, 0.6071, 0.7411, 0.6339, 0.75, 0.6339, 0.75, 0.6339, 0.7411, 0.6339, 0.7589, 0.6071, 0.7679, 0.6071, 0.7679, 0.6116, 0.7589, 0.6116, 0.7321, 0.6116, 0.7411, 0.6116, 0.7411, 0.6161, 0.7321, 0.6161, 0.7321, 0.6071, 0.7411, 0.6071, 0.7411, 0.6116, 0.7321, 0.6116, 0.75, 0.6429, 0.7411, 0.6429, 0.7411, 0.6429, 0.75, 0.6429, 0.7321, 0.6205, 0.7411, 0.6205, 0.7411, 0.625, 0.7321, 0.625, 0.7321, 0.6161, 0.7411, 0.6161, 0.7411, 0.6205, 0.7321, 0.6205, 0.7411, 0.6161, 0.75, 0.6161, 0.75, 0.6205, 0.7411, 0.6205, 0.7545, 0.625, 0.7589, 0.625, 0.7589, 0.625, 0.7545, 0.625, 0.75, 0.625, 0.7589, 0.625, 0.7589, 0.625, 0.7545, 0.625, 0.75, 0.625, 0.7589, 0.625, 0.7679, 0.625, 0.7679, 0.625, 0.7589, 0.625, 0.7321, 0.625, 0.7411, 0.625, 0.7411, 0.625, 0.7411, 0.625, 0.7321, 0.625, 0.7321, 0.625, 0.7411, 0.625, 0.7411, 0.625, 0.7321, 0.625, 0.7411, 0.625, 0.75, 0.625, 0.75, 0.625, 0.7455, 0.625, 0.7411, 0.625, 0.7321, 0.625, 0.7411, 0.625, 0.7411, 0.625, 0.7321, 0.625, 0.7321, 0.625, 0.7411, 0.625, 0.7411, 0.625, 0.7411, 0.625, 0.7321, 0.625, 0.7455, 0.625, 0.75, 0.625, 0.75, 0.625, 0.7455, 0.625, 0.75, 0.625, 0.7545, 0.625, 0.7589, 0.625, 0.7589, 0.625, 0.75, 0.625, 0.7545, 0.625, 0.7589, 0.625, 0.7589, 0.625, 0.7545, 0.625, 0.7589, 0.625, 0.7679, 0.625, 0.7679, 0.625, 0.7589, 0.625, 0.7589, 0.625, 0.75, 0.6205, 0.7589, 0.6205, 0.7589, 0.625, 0.75, 0.625, 0.75, 0.6161, 0.7589, 0.6161, 0.7589, 0.6205, 0.75, 0.6205, 0.7589, 0.6161, 0.7679, 0.6161, 0.7679, 0.6205, 0.7589, 0.6205, 0.7589, 0.6429, 0.75, 0.6429, 0.75, 0.6429, 0.7589, 0.6429, 0.7589, 0.6116, 0.7589, 0.6161, 0.7589, 0.6161, 0.7589, 0.6116, 0.7589, 0.6339, 0.7679, 0.6339, 0.7679, 0.6384, 0.7589, 0.6384, 0.7411, 0.6116, 0.75, 0.6116, 0.75, 0.6161, 0.7411, 0.6161, 0.7411, 0.6384, 0.75, 0.6384, 0.75, 0.6429, 0.7411, 0.6429, 0.7411, 0.6339, 0.75, 0.6339, 0.75, 0.6384, 0.7411, 0.6384, 0.75, 0.6116, 0.7589, 0.6116, 0.7589, 0.6161, 0.75, 0.6161, 0.75, 0.6071, 0.7589, 0.6071, 0.7589, 0.6116, 0.75, 0.6116, 0.7411, 0.6071, 0.75, 0.6071, 0.75, 0.6116, 0.7411, 0.6116, 0.75, 0.6384, 0.7589, 0.6384, 0.7589, 0.6429, 0.75, 0.6429, 0.75, 0.6339, 0.7589, 0.6339, 0.7589, 0.6384, 0.75, 0.6384, 0.7411, 0.6071, 0.75, 0.6071, 0.75, 0.6071, 0.7411, 0.6071, 0.7411, 0.6429, 0.7411, 0.6384, 0.7411, 0.6384, 0.7411, 0.6429, 0.75, 0.6071, 0.7589, 0.6071, 0.7589, 0.6071, 0.75, 0.6071, 0.7411, 0.6161, 0.7411, 0.6116, 0.7411, 0.6116, 0.7411, 0.6161, 0.75, 0.6161, 0.7411, 0.6161, 0.7411, 0.6161, 0.75, 0.6161, 0.7411, 0.6384, 0.7411, 0.6339, 0.7411, 0.6339, 0.7411, 0.6384, 0.7411, 0.6116, 0.7411, 0.6071, 0.7411, 0.6071, 0.7411, 0.6116, 0.75, 0.6339, 0.7589, 0.6339, 0.7589, 0.6339, 0.75, 0.6339, 0.75, 0.625, 0.7545, 0.625, 0.7545, 0.625, 0.75, 0.625, 0.75, 0.625, 0.7455, 0.625, 0.7455, 0.625, 0.75, 0.625, 0.7545, 0.625, 0.7589, 0.625, 0.7589, 0.625, 0.7545, 0.625, 0.7411, 0.625, 0.7455, 0.625, 0.7455, 0.625, 0.7411, 0.625, 0.7411, 0.625, 0.7455, 0.625, 0.7455, 0.625, 0.7411, 0.625, 0.7545, 0.625, 0.75, 0.625, 0.75, 0.625, 0.7545, 0.625, 0.7455, 0.625, 0.75, 0.625, 0.75, 0.625, 0.7455, 0.625, 0.75, 0.625, 0.7545, 0.625, 0.7545, 0.625, 0.75, 0.625, 0.7545, 0.625, 0.7589, 0.625, 0.7589, 0.625, 0.7545, 0.625, 0.7411, 0.625, 0.7455, 0.625, 0.7455, 0.625, 0.7411, 0.625, 0.7411, 0.625, 0.7455, 0.625, 0.7455, 0.625, 0.7411, 0.625, 0.7455, 0.625, 0.75, 0.625, 0.75, 0.625, 0.7455, 0.625, 0.7455, 0.625, 0.75, 0.625, 0.75, 0.625, 0.7455, 0.625, 0.75, 0.625, 0.7545, 0.625, 0.7545, 0.625, 0.75, 0.625, 0.7455, 0.625, 0.75, 0.625, 0.75, 0.625, 0.7455, 0.625, 0.75, 0.625, 0.7545, 0.625, 0.7545, 0.625, 0.75, 0.625, 0.7455, 0.625, 0.7455, 0.625, 0.7455, 0.625, 0.7455, 0.625, 0.7545, 0.625, 0.7545, 0.625, 0.7545, 0.625, 0.7545, 0.625, 0.75, 0.625, 0.7545, 0.625, 0.7545, 0.625, 0.75, 0.625, 0.7545, 0.625, 0.7545, 0.625, 0.7545, 0.625, 0.7545, 0.625, 0.7321, 0.625, 0.7321, 0.625, 0.7321, 0.625, 0.7321, 0.625, 0.7321, 0.625, 0.7321, 0.625, 0.7321, 0.625, 0.7321, 0.625, 0.7321, 0.625, 0.7321, 0.625, 0.7321, 0.625, 0.7321, 0.625, 0.7321, 0.625, 0.7321, 0.625, 0.7321, 0.625, 0.7321, 0.625, 0.7321, 0.625, 0.7321, 0.625, 0.7321, 0.625, 0.7321, 0.625, 0.7321, 0.625, 0.7321, 0.625, 0.7321, 0.625, 0.7321, 0.625, 0.7321, 0.625, 0.7321, 0.625, 0.7321, 0.625, 0.7321, 0.625, 0.7321, 0.625, 0.7321, 0.625, 0.7321, 0.625, 0.7321, 0.625, 0.7321, 0.625, 0.7321, 0.625, 0.7321, 0.625, 0.7321, 0.625, 0.7321, 0.625, 0.7321, 0.625, 0.7321, 0.625, 0.7321, 0.625, 0.7321, 0.625, 0.7321, 0.625, 0.7321, 0.625, 0.7321, 0.625, 0.7321, 0.625, 0.7321, 0.625, 0.7321, 0.625, 0.7321, 0.625, 0.7321, 0.625, 0.7321, 0.625, 0.7321, 0.625, 0.7321, 0.625, 0.7321, 0.625, 0.7321, 0.625, 0.7321, 0.625, 0.7321, 0.625, 0.7321, 0.625, 0.7321, 0.625, 0.7321, 0.625, 0.7321, 0.625, 0.7321, 0.625, 0.7321, 0.625, 0.7321, 0.625, 0.7321, 0.625, 0.7321, 0.625, 0.7321, 0.625, 0.7321, 0.625, 0.7321, 0.625, 0.7321, 0.625, 0.7321, 0.625, 0.7321, 0.625, 0.7321, 0.625, 0.7321, 0.625, 0.7321, 0.625, 0.7321, 0.625, 0.7321, 0.625, 0.7321, 0.625, 0.7321, 0.625, 0.7321, 0.625, 0.7321, 0.625, 0.7321, 0.625, 0.7321, 0.625, 0.7321, 0.625, 0.7321, 0.625, 0.7321, 0.625, 0.7321, 0.625, 0.7321, 0.625, 0.7321, 0.625, 0.7321, 0.625, 0.7321, 0.625, 0.7321, 0.625, 0.7321, 0.625, 0.7321, 0.625, 0.7321, 0.625, 0.7321, 0.625, 0.7321, 0.625, 0.7321, 0.625, 0.7321, 0.625, 0.7321, 0.625, 0.7321, 0.625, 0.7321, 0.625, 0.7321, 0.625, 0.7321, 0.625, 0.7321, 0.625, 0.7321, 0.625, 0.7321, 0.625, 0.7321, 0.625, 0.7321, 0.625, 0.7321, 0.625, 0.7321, 0.625, 0.7321, 0.625, 0.7321, 0.625, 0.7321, 0.625, 0.7321, 0.625, 0.7321, 0.625, 0.7321, 0.625, 0.7321, 0.625, 0.7321, 0.625, 0.7321, 0.625, 0.7321, 0.625, 0.7321, 0.625, 0.7321, 0.625, 0.7321, 0.625, 0.7321, 0.625, 0.7321, 0.625, 0.7321, 0.625, 0.7321, 0.625, 0.7321, 0.625, 0.7321, 0.625, 0.7321, 0.625, 0.7321, 0.625, 0.7321, 0.625, 0.7321, 0.625, 0.7321, 0.625, 0.7321, 0.625, 0.7321, 0.625, 0.7321, 0.625, 0.7321, 0.625, 0.7321, 0.625, 0.7321, 0.625, 0.7321, 0.625, 0.7321, 0.625, 0.7321, 0.625, 0.7321, 0.625, 0.7321, 0.625, 0.7321, 0.625, 0.7321, 0.625, 0.7321, 0.625, 0.7321, 0.625, 0.7321, 0.625, 0.7321, 0.625, 0.7321, 0.625, 0.7321, 0.625, 0.7321, 0.625, 0.7321, 0.625, 0.7321, 0.625, 0.7321, 0.625, 0.7321, 0.625, 0.7321, 0.625, 0.7321, 0.625, 0.7321, 0.625, 0.7321, 0.625, 0.7321, 0.625, 0.7321, 0.625, 0.7321, 0.625, 0.7321, 0.625, 0.7321, 0.625, 0.7321, 0.625, 0.7321, 0.625, 0.7321, 0.625, 0.7321, 0.625, 0.7321, 0.625, 0.7321, 0.625, 0.7321, 0.625, 0.7321, 0.625, 0.7321, 0.625, 0.7321, 0.625, 0.7321, 0.625, 0.7321, 0.625, 0.7321, 0.625, 0.7321, 0.625, 0.7321, 0.625, 0.7321, 0.625, 0.7321, 0.625, 0.7321, 0.625, 0.7321, 0.625, 0.7321, 0.625, 0.7321, 0.625, 0.7321, 0.625, 0.7321, 0.625, 0.7321, 0.625, 0.7321, 0.625, 0.7321, 0.625, 0.7321, 0.625, 0.7321, 0.625, 0.7321, 0.625, 0.7321, 0.625, 0.7321, 0.625, 0.7321, 0.625, 0.7321, 0.625, 0.7321, 0.625, 0.7321, 0.625, 0.7321, 0.625, 0.7321, 0.625, 0.7321, 0.625, 0.375, 0.125, 0.375, 0.125, 0.375, 0.125, 0.375, 0.125, 0.375, 0.0, 0.375, 0.125, 0.375, 0.125, 0.375, 0.0, 0.375, 0.75, 0.375, 1.0, 0.375, 1.0, 0.375, 0.75, 0.375, 0.125, 0.0, 0.0, 0.0, 0.0, 0.0, 0.0, 0.375, 0.25, 0.375, 0.25, 0.375, 0.125, 0.375, 0.25, 0.375, 0.25, 0.375, 0.125, 0.375, 0.25, 0.375, 0.5, 0.375, 0.5, 0.375, 0.25, 0.375, 0.625, 0.375, 0.625, 0.375, 0.625, 0.375, 0.625, 0.375, 0.625, 0.375, 0.75, 0.375, 1.0, 0.375, 1.0, 0.375, 0.75, 0.375, 0.75, 0.375, 1.0, 0.375, 1.0, 0.375, 0.75, 0.375, 0.125, 0.375, 0.25, 0.375, 0.25, 0.375, 0.625, 0.375, 0.75, 0.375, 0.75, 0.375, 0.625, 0.375, 0.625, 0.4613, 0.625, 0.4613, 0.625, 0.375, 0.625, 0.375, 0.625, 0.375, 0.625, 0.375, 0.625, 0.375, 0.125, 0.375, 0.125, 0.375, 0.25, 0.375, 0.5, 0.375, 0.5, 0.375, 0.25, 0.375, 0.625, 0.375, 0.75, 0.375, 0.75, 0.375, 0.625, 0.375, 0.125, 0.375, 0.25, 0.375, 0.25, 0.375, 0.125, 0.375, 0.75, 0.375, 1.0, 0.375, 1.0, 0.375, 0.75, 0.375, 0.0, 0.375, 0.125, 0.375, 0.125, 0.375, 0.0, 0.375, 0.0, 0.375, 0.125, 0.375, 0.0, 0.375, 0.125, 0.375, 0.125, 0.375, 0.125, 0.375, 0.125, 0.375, 0.25, 0.375, 0.5, 0.375, 0.5, 0.375, 0.25, 0.375, 0.25, 0.375, 0.5, 0.375, 0.5, 0.375, 0.25, 0.375, 0.125, 0.375, 0.25, 0.375, 0.25, 0.375, 0.125, 0.5476, 0.625, 0.5476, 0.625, 0.6339, 0.625, 0.6339, 0.625, 0.7321, 0.625, 0.7202, 0.625, 0.7202, 0.625, 0.7202, 0.625, 0.7202, 0.625, 0.7202, 0.625, 0.7321, 0.625, 0.6369, 0.625, 0.6369, 0.625, 0.625, 0.625, 0.375, 0.625, 0.375, 0.625, 0.4613, 0.625, 0.5476, 0.625, 0.6339, 0.625, 0.7202, 0.625, 0.7083, 0.625, 0.7083, 0.625, 0.6964, 0.625, 0.6964, 0.625, 0.6845, 0.625, 0.6845, 0.625, 0.6726, 0.625, 0.6726, 0.625, 0.6607, 0.625, 0.6607, 0.625, 0.6607, 0.625, 0.6488, 0.625, 0.6488, 0.625, 0.7083, 0.625, 0.7202, 0.625, 0.6339, 0.625, 0.5476, 0.625, 0.4613, 0.625, 0.375, 0.625, 0.375, 0.625, 0.625, 0.625, 0.6369, 0.625, 0.6369, 0.625, 0.6488, 0.625, 0.6488, 0.625, 0.6607, 0.625, 0.6607, 0.625, 0.6607, 0.625, 0.6726, 0.625, 0.6726, 0.625, 0.6845, 0.625, 0.6845, 0.625, 0.6964, 0.625, 0.6964, 0.625, 0.7083, 0.625, 0.4613, 0.625, 0.5476, 0.625, 0.5476, 0.625, 0.4613, 0.625, 0.6339, 0.625, 0.5476, 0.625, 0.5476, 0.625, 0.6339, 0.625, 0.6339, 0.625, 0.7202, 0.625, 0.7202, 0.625, 0.6339, 0.625, 0.7202, 0.625, 0.7202, 0.625, 0.7202, 0.625, 0.7202, 0.625, 0.5476, 0.625, 0.4613, 0.625, 0.4613, 0.625, 0.5476, 0.625, 0.6394, 0.625, 0.6394, 0.625, 0.7202, 0.625, 0.7202, 0.625, 0.7202, 0.625, 0.7202, 0.625, 0.5476, 0.625, 0.5476, 0.625, 0.4613, 0.625, 0.4613, 0.625, 0.6339, 0.625, 0.7202, 0.625, 0.6394, 0.625, 0.6339, 0.625, 0.4613, 0.625, 0.375, 0.625, 0.375, 0.625, 0.4613, 0.625, 0.5476, 0.625, 0.6339, 0.625, 0.6339, 0.625, 0.5476, 0.625, 0.4613, 0.625, 0.375, 0.625, 0.375, 0.625, 0.4613, 0.625, 0.4613, 0.625, 0.375, 0.625, 0.375, 0.625, 0.4613, 0.625, 0.5476, 0.625, 0.5476, 0.625, 0.6339, 0.625, 0.6339, 0.625, 0.6339, 0.625, 0.6339, 0.625, 0.6394, 0.625, 0.7202, 0.625, 0.7202, 0.625, 0.7202, 0.625, 0.6339, 0.625, 0.6339, 0.625, 0.7202, 0.625, 0.375, 0.625, 0.4613, 0.625, 0.4613, 0.625, 0.375, 0.625, 0.6339, 0.625, 0.6339, 0.625, 0.6394, 0.625, 0.6394, 0.625, 0.4613, 0.625, 0.4613, 0.625, 0.5476, 0.625, 0.5476, 0.625, 0.375, 0.625, 0.375, 0.625, 0.4613, 0.625, 0.4613, 0.625, 0.5476, 0.625, 0.5476, 0.625, 0.6339, 0.625, 0.6339, 0.625, 0.375, 0.625, 0.4613, 0.625, 0.4613, 0.625, 0.375, 0.625, 0.5476, 0.625, 0.4613, 0.625, 0.4613, 0.625, 0.5476, 0.625, 0.7202, 0.625, 0.7202, 0.625, 0.6394, 0.625, 0.6394, 0.625, 0.4613, 0.625, 0.5476, 0.625, 0.5476, 0.625, 0.4613, 0.625, 0.6339, 0.625, 0.6339, 0.625, 0.7202, 0.625, 0.7202, 0.625, 0.6339, 0.625, 0.5476, 0.625, 0.5476, 0.625, 0.6339, 0.625, 0.7202, 0.625, 0.6339, 0.625, 0.6339, 0.625, 0.6394, 0.625, 0.5476, 0.625, 0.6339, 0.625, 0.6339, 0.625, 0.5476, 0.625, 0.4613, 0.625, 0.4613, 0.625, 0.5476, 0.625, 0.5476, 0.625, 0.6339, 0.625, 0.6339, 0.625, 0.5476, 0.625, 0.5476, 0.625, 0.4613, 0.625, 0.4613, 0.625, 0.375, 0.625, 0.375, 0.625, 0.375, 0.625, 0.5476, 0.625, 0.5476, 0.625, 0.4613, 0.625, 0.4613, 0.625, 0.7202, 0.625, 0.6394, 0.625, 0.6339, 0.625, 0.6339, 0.625, 0.7202, 0.625, 0.375, 0.625, 0.4613, 0.625, 0.4613, 0.625, 0.375, 0.625, 0.5476, 0.625, 0.4613, 0.625, 0.4613, 0.625, 0.5476, 0.625, 0.6339, 0.625, 0.5476, 0.625, 0.5476, 0.625, 0.6339, 0.625, 0.6394, 0.625, 0.6394, 0.625, 0.6339, 0.625, 0.6339, 0.625, 0.375, 0.625, 0.375, 0.625, 0.375, 0.625, 0.375, 0.625, 0.375, 0.625, 0.375, 0.625, 0.375, 0.625, 0.375, 0.75, 0.375, 0.0, 0.375, 0.125, 0.0, 0.0, 0.0, 0.0, 0.0, 0.0, 0.0, 0.0, 0.0, 0.0, 0.375, 0.0, 0.625, 0.0, 0.625, 0.25, 0.375, 0.25, 0.375, 0.25, 0.625, 0.25, 0.625, 0.5, 0.375, 0.5, 0.375, 0.5, 0.625, 0.5, 0.625, 0.75, 0.375, 0.75, 0.375, 0.75, 0.625, 0.75, 0.625, 1.0, 0.375, 1.0, 0.125, 0.5, 0.375, 0.5, 0.375, 0.75, 0.125, 0.75, 0.625, 0.5, 0.875, 0.5, 0.875, 0.75, 0.625, 0.75, 0.375, 0.0, 0.625, 0.0, 0.625, 0.25, 0.375, 0.25, 0.375, 0.25, 0.625, 0.25, 0.625, 0.5, 0.375, 0.5, 0.375, 0.5, 0.625, 0.5, 0.625, 0.75, 0.375, 0.75, 0.375, 0.75, 0.625, 0.75, 0.625, 1.0, 0.375, 1.0, 0.125, 0.5, 0.375, 0.5, 0.375, 0.75, 0.125, 0.75, 0.625, 0.5, 0.875, 0.5, 0.875, 0.75, 0.625, 0.75, 0.375, 0.0, 0.625, 0.0, 0.625, 0.25, 0.375, 0.25, 0.375, 0.25, 0.625, 0.25, 0.625, 0.5, 0.375, 0.5, 0.375, 0.5, 0.625, 0.5, 0.625, 0.75, 0.375, 0.75, 0.375, 0.75, 0.625, 0.75, 0.625, 1.0, 0.375, 1.0, 0.125, 0.5, 0.375, 0.5, 0.375, 0.75, 0.125, 0.75, 0.625, 0.5, 0.875, 0.5, 0.875, 0.75, 0.625, 0.75, 0.375, 0.0, 0.625, 0.0, 0.625, 0.25, 0.375, 0.25, 0.375, 0.25, 0.625, 0.25, 0.625, 0.5, 0.375, 0.5, 0.375, 0.5, 0.625, 0.5, 0.625, 0.75, 0.375, 0.75, 0.375, 0.75, 0.625, 0.75, 0.625, 1.0, 0.375, 1.0, 0.125, 0.5, 0.375, 0.5, 0.375, 0.75, 0.125, 0.75, 0.625, 0.5, 0.875, 0.5, 0.875, 0.75, 0.625, 0.75, 0.375, 0.0, 0.625, 0.0, 0.625, 0.25, 0.375, 0.25, 0.375, 0.25, 0.625, 0.25, 0.625, 0.5, 0.375, 0.5, 0.375, 0.5, 0.625, 0.5, 0.625, 0.75, 0.375, 0.75, 0.375, 0.75, 0.625, 0.75, 0.625, 1.0, 0.375, 1.0, 0.125, 0.5, 0.375, 0.5, 0.375, 0.75, 0.125, 0.75, 0.625, 0.5, 0.875, 0.5, 0.875, 0.75, 0.625, 0.75, 0.375, 0.0, 0.625, 0.0, 0.625, 0.25, 0.375, 0.25, 0.375, 0.25, 0.625, 0.25, 0.625, 0.5, 0.375, 0.5, 0.375, 0.5, 0.625, 0.5, 0.625, 0.75, 0.375, 0.75, 0.375, 0.75, 0.625, 0.75, 0.625, 1.0, 0.375, 1.0, 0.125, 0.5, 0.375, 0.5, 0.375, 0.75, 0.125, 0.75, 0.625, 0.5, 0.875, 0.5, 0.875, 0.75, 0.625, 0.75, 0.375, 0.0, 0.625, 0.0, 0.625, 0.25, 0.375, 0.25, 0.375, 0.25, 0.625, 0.25, 0.625, 0.5, 0.375, 0.5, 0.375, 0.5, 0.625, 0.5, 0.625, 0.75, 0.375, 0.75, 0.375, 0.75, 0.625, 0.75, 0.625, 1.0, 0.375, 1.0, 0.125, 0.5, 0.375, 0.5, 0.375, 0.75, 0.125, 0.75, 0.625, 0.5, 0.875, 0.5, 0.875, 0.75, 0.625, 0.75, 0.375, 0.0, 0.625, 0.0, 0.625, 0.25, 0.375, 0.25, 0.375, 0.25, 0.625, 0.25, 0.625, 0.5, 0.375, 0.5, 0.375, 0.5, 0.625, 0.5, 0.625, 0.75, 0.375, 0.75, 0.375, 0.75, 0.625, 0.75, 0.625, 1.0, 0.375, 1.0, 0.125, 0.5, 0.375, 0.5, 0.375, 0.75, 0.125, 0.75, 0.625, 0.5, 0.875, 0.5, 0.875, 0.75, 0.625, 0.75, 0.375, 0.0, 0.625, 0.0, 0.625, 0.25, 0.375, 0.25, 0.375, 0.25, 0.625, 0.25, 0.625, 0.5, 0.375, 0.5, 0.375, 0.5, 0.625, 0.5, 0.625, 0.75, 0.375, 0.75, 0.375, 0.75, 0.625, 0.75, 0.625, 1.0, 0.375, 1.0, 0.125, 0.5, 0.375, 0.5, 0.375, 0.75, 0.125, 0.75, 0.625, 0.5, 0.875, 0.5, 0.875, 0.75, 0.625, 0.75, 0.375, 0.0, 0.625, 0.0, 0.625, 0.25, 0.375, 0.25, 0.375, 0.25, 0.625, 0.25, 0.625, 0.5, 0.375, 0.5, 0.375, 0.5, 0.625, 0.5, 0.625, 0.75, 0.375, 0.75, 0.375, 0.75, 0.625, 0.75, 0.625, 1.0, 0.375, 1.0, 0.125, 0.5, 0.375, 0.5, 0.375, 0.75, 0.125, 0.75, 0.625, 0.5, 0.875, 0.5, 0.875, 0.75, 0.625, 0.75, 0.375, 0.0, 0.625, 0.0, 0.625, 0.25, 0.375, 0.25, 0.375, 0.25, 0.625, 0.25, 0.625, 0.5, 0.375, 0.5, 0.375, 0.5, 0.625, 0.5, 0.625, 0.75, 0.375, 0.75, 0.375, 0.75, 0.625, 0.75, 0.625, 1.0, 0.375, 1.0, 0.125, 0.5, 0.375, 0.5, 0.375, 0.75, 0.125, 0.75, 0.625, 0.5, 0.875, 0.5, 0.875, 0.75, 0.625, 0.75, 0.375, 0.0, 0.625, 0.0, 0.625, 0.25, 0.375, 0.25, 0.375, 0.25, 0.625, 0.25, 0.625, 0.5, 0.375, 0.5, 0.375, 0.5, 0.625, 0.5, 0.625, 0.75, 0.375, 0.75, 0.375, 0.75, 0.625, 0.75, 0.625, 1.0, 0.375, 1.0, 0.125, 0.5, 0.375, 0.5, 0.375, 0.75, 0.125, 0.75, 0.625, 0.5, 0.875, 0.5, 0.875, 0.75, 0.625, 0.75, 0.375, 0.0, 0.625, 0.0, 0.625, 0.25, 0.375, 0.25, 0.375, 0.25, 0.625, 0.25, 0.625, 0.5, 0.375, 0.5, 0.375, 0.5, 0.625, 0.5, 0.625, 0.75, 0.375, 0.75, 0.375, 0.75, 0.625, 0.75, 0.625, 1.0, 0.375, 1.0, 0.125, 0.5, 0.375, 0.5, 0.375, 0.75, 0.125, 0.75, 0.625, 0.5, 0.875, 0.5, 0.875, 0.75, 0.625, 0.75, 0.375, 0.0, 0.625, 0.0, 0.625, 0.25, 0.375, 0.25, 0.375, 0.25, 0.625, 0.25, 0.625, 0.5, 0.375, 0.5, 0.375, 0.5, 0.625, 0.5, 0.625, 0.75, 0.375, 0.75, 0.375, 0.75, 0.625, 0.75, 0.625, 1.0, 0.375, 1.0, 0.125, 0.5, 0.375, 0.5, 0.375, 0.75, 0.125, 0.75, 0.625, 0.5, 0.875, 0.5, 0.875, 0.75, 0.625, 0.75, 0.375, 0.0, 0.625, 0.0, 0.625, 0.25, 0.375, 0.25, 0.375, 0.25, 0.625, 0.25, 0.625, 0.5, 0.375, 0.5, 0.375, 0.5, 0.625, 0.5, 0.625, 0.75, 0.375, 0.75, 0.375, 0.75, 0.625, 0.75, 0.625, 1.0, 0.375, 1.0, 0.125, 0.5, 0.375, 0.5, 0.375, 0.75, 0.125, 0.75, 0.625, 0.5, 0.875, 0.5, 0.875, 0.75, 0.625, 0.75, 0.375, 0.0, 0.625, 0.0, 0.625, 0.25, 0.375, 0.25, 0.375, 0.25, 0.625, 0.25, 0.625, 0.5, 0.375, 0.5, 0.375, 0.5, 0.625, 0.5, 0.625, 0.75, 0.375, 0.75, 0.375, 0.75, 0.625, 0.75, 0.625, 1.0, 0.375, 1.0, 0.125, 0.5, 0.375, 0.5, 0.375, 0.75, 0.125, 0.75, 0.625, 0.5, 0.875, 0.5, 0.875, 0.75, 0.625, 0.75, 0.375, 0.0, 0.625, 0.0, 0.625, 0.25, 0.375, 0.25, 0.375, 0.25, 0.625, 0.25, 0.625, 0.5, 0.375, 0.5, 0.375, 0.5, 0.625, 0.5, 0.625, 0.75, 0.375, 0.75, 0.375, 0.75, 0.625, 0.75, 0.625, 1.0, 0.375, 1.0, 0.125, 0.5, 0.375, 0.5, 0.375, 0.75, 0.125, 0.75, 0.625, 0.5, 0.875, 0.5, 0.875, 0.75, 0.625, 0.75, 0.375, 0.0, 0.625, 0.0, 0.625, 0.25, 0.375, 0.25, 0.375, 0.25, 0.625, 0.25, 0.625, 0.5, 0.375, 0.5, 0.375, 0.5, 0.625, 0.5, 0.625, 0.75, 0.375, 0.75, 0.375, 0.75, 0.625, 0.75, 0.625, 1.0, 0.375, 1.0, 0.125, 0.5, 0.375, 0.5, 0.375, 0.75, 0.125, 0.75, 0.625, 0.5, 0.875, 0.5, 0.875, 0.75, 0.625, 0.75, 0.375, 0.0, 0.625, 0.0, 0.625, 0.25, 0.375, 0.25, 0.375, 0.25, 0.625, 0.25, 0.625, 0.5, 0.375, 0.5, 0.375, 0.5, 0.625, 0.5, 0.625, 0.75, 0.375, 0.75, 0.375, 0.75, 0.625, 0.75, 0.625, 1.0, 0.375, 1.0, 0.125, 0.5, 0.375, 0.5, 0.375, 0.75, 0.125, 0.75, 0.625, 0.5, 0.875, 0.5, 0.875, 0.75, 0.625, 0.75, 0.375, 0.0, 0.625, 0.0, 0.625, 0.25, 0.375, 0.25, 0.375, 0.25, 0.625, 0.25, 0.625, 0.5, 0.375, 0.5, 0.375, 0.5, 0.625, 0.5, 0.625, 0.75, 0.375, 0.75, 0.375, 0.75, 0.625, 0.75, 0.625, 1.0, 0.375, 1.0, 0.125, 0.5, 0.375, 0.5, 0.375, 0.75, 0.125, 0.75, 0.625, 0.5, 0.875, 0.5, 0.875, 0.75, 0.625, 0.75, 0.375, 0.0, 0.625, 0.0, 0.625, 0.25, 0.375, 0.25, 0.375, 0.25, 0.625, 0.25, 0.625, 0.5, 0.375, 0.5, 0.375, 0.5, 0.625, 0.5, 0.625, 0.75, 0.375, 0.75, 0.375, 0.75, 0.625, 0.75, 0.625, 1.0, 0.375, 1.0, 0.125, 0.5, 0.375, 0.5, 0.375, 0.75, 0.125, 0.75, 0.625, 0.5, 0.875, 0.5, 0.875, 0.75, 0.625, 0.75, 0.375, 0.0, 0.625, 0.0, 0.625, 0.25, 0.375, 0.25, 0.375, 0.25, 0.625, 0.25, 0.625, 0.5, 0.375, 0.5, 0.375, 0.5, 0.625, 0.5, 0.625, 0.75, 0.375, 0.75, 0.375, 0.75, 0.625, 0.75, 0.625, 1.0, 0.375, 1.0, 0.125, 0.5, 0.375, 0.5, 0.375, 0.75, 0.125, 0.75, 0.625, 0.5, 0.875, 0.5, 0.875, 0.75, 0.625, 0.75, 0.375, 0.0, 0.625, 0.0, 0.625, 0.25, 0.375, 0.25, 0.375, 0.25, 0.625, 0.25, 0.625, 0.5, 0.375, 0.5, 0.375, 0.5, 0.625, 0.5, 0.625, 0.75, 0.375, 0.75, 0.375, 0.75, 0.625, 0.75, 0.625, 1.0, 0.375, 1.0, 0.125, 0.5, 0.375, 0.5, 0.375, 0.75, 0.125, 0.75, 0.625, 0.5, 0.875, 0.5, 0.875, 0.75, 0.625, 0.75, 0.375, 0.0, 0.625, 0.0, 0.625, 0.25, 0.375, 0.25, 0.375, 0.25, 0.625, 0.25, 0.625, 0.5, 0.375, 0.5, 0.375, 0.5, 0.625, 0.5, 0.625, 0.75, 0.375, 0.75, 0.375, 0.75, 0.625, 0.75, 0.625, 1.0, 0.375, 1.0, 0.125, 0.5, 0.375, 0.5, 0.375, 0.75, 0.125, 0.75, 0.625, 0.5, 0.875, 0.5, 0.875, 0.75, 0.625, 0.75])
me_cube.materials.append(mat_material)
me_cube.use_remesh_preserve_volume = False
me_cube.use_remesh_preserve_attributes = False
me_cube.use_mirror_vertex_groups = False
me_cube.update()
me_plane = bpy.data.meshes.new('Plane')
me_plane.from_pydata([(-1.0, -1.0, 0.0), (1.0, -1.0, 0.0), (-1.0, 1.0, 0.0), (1.0, 1.0, 0.0)], [], [(0, 1, 3, 2)])
_uv = me_plane.uv_layers.new(name='UVMap')
_uv.uv.foreach_set('vector', [0.0, 0.0, 1.0, 0.0, 1.0, 1.0, 0.0, 1.0])
me_plane.materials.append(mat_material_001)
me_plane.use_remesh_fix_poles = True
me_plane.use_remesh_preserve_attributes = False
me_plane.use_mirror_vertex_groups = False
me_plane.update()

# ---- objects
ob_pyramid = bpy.data.objects.new('Pyramid', me_cube)
ob_light = bpy.data.objects.new('Light', light_light)
ob_camera = bpy.data.objects.new('Camera', cam_camera)
ob_ground = bpy.data.objects.new('ground', me_plane)
ob_light_001 = bpy.data.objects.new('Light.001', light_light_001)
ob_point = bpy.data.objects.new('Point', light_point)
ob_light_002 = bpy.data.objects.new('Light.002', light_light_002)

# ---- transforms, parenting, visibility, modifiers, constraints
ob_pyramid.location = (0.0, 0.0, 0.9748)
ob_pyramid.lock_rotations_4d = False
ob_pyramid.empty_display_type = 'ARROWS'
ob_pyramid.lineart.crease_threshold = 0.0
ob_light.location = (-19.49, -9.837, 28.87)
ob_light.rotation_euler = (-0.373, -0.03436, 1.854)
ob_light.lock_rotations_4d = False
ob_light.empty_display_type = 'ARROWS'
ob_light.color = (0.0, 0.0, 0.0, 0.0)
ob_light.lineart.crease_threshold = 0.0
ob_camera.location = (35.84, -37.35, 11.0)
ob_camera.rotation_euler = (1.466, -3.042e-06, 1.038)
ob_camera.scale = (10.0, 10.0, 10.0)
ob_camera.lock_rotations_4d = False
ob_camera.empty_display_type = 'ARROWS'
ob_camera.color = (0.0, 0.0, 0.0, 0.0)
ob_camera.display_type = 'WIRE'
ob_camera.lineart.crease_threshold = 0.0
ob_ground.location = (-11.17, -5.485, 0.03098)
ob_ground.scale = (54.92, 54.81, 54.81)
ob_ground.lineart.crease_threshold = 0.0
ob_light_001.location = (7.502, -9.837, 28.87)
ob_light_001.rotation_euler = (0.5962, -0.08626, 1.74)
ob_light_001.lock_rotations_4d = False
ob_light_001.empty_display_type = 'ARROWS'
ob_light_001.color = (0.0, 0.0, 0.0, 0.0)
ob_light_001.lineart.crease_threshold = 0.0
ob_point.location = (-8.318, -9.612, 10.81)
ob_point.lineart.crease_threshold = 0.0
ob_light_002.location = (5.147, 14.03, 30.39)
ob_light_002.rotation_euler = (0.6692, 0.1402, 2.679)
ob_light_002.lock_rotations_4d = False
ob_light_002.empty_display_type = 'ARROWS'
ob_light_002.color = (0.0, 0.0, 0.0, 0.0)
ob_light_002.lineart.crease_threshold = 0.0

# ---- collection membership
col_collection.objects.link(ob_pyramid)
col_collection.objects.link(ob_light)
col_collection.objects.link(ob_camera)
col_collection.objects.link(ob_ground)
col_collection.objects.link(ob_light_001)
col_collection.objects.link(ob_point)
col_collection.objects.link(ob_light_002)

# ---- scene / render settings (as saved in the file)
scene.camera = ob_camera
scene.frame_start = 1; scene.frame_end = 250; scene.frame_set(1)
scene.render.engine = 'BLENDER_EEVEE_NEXT'
scene.cycles.use_denoising = False
scene.cycles.samples = 128
scene.cycles.sampling_pattern = 'TABULATED_SOBOL'
scene.cycles.use_adaptive_sampling = False
scene.cycles.use_light_tree = False
scene.view_settings.view_transform = 'Filmic'
bpy.context.view_layer.update()
